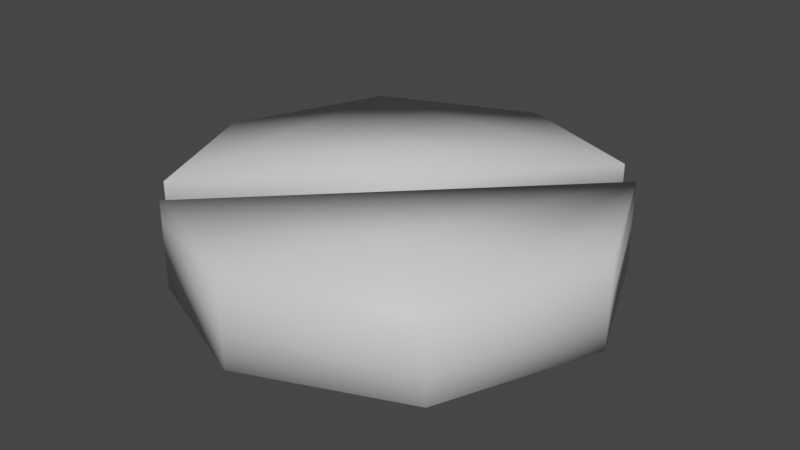 # Source: tablet.blend  (saved by Blender 2.83.19; exported with 4.5.12 LTS)
import bpy
from mathutils import Matrix  # noqa: F401  (used for matrix-valued properties, if any)

bpy.ops.wm.read_factory_settings(use_empty=True)
scene = bpy.context.scene
scene.name = 'Scene'

# ---- materials (node trees are filled in below, after node groups)
mat_tablet = bpy.data.materials.new('tablet')
mat_tablet.use_transparent_shadow = False

# ---- material node trees
mat_tablet.use_nodes = True; mat_tablet.node_tree.nodes.clear()
_N = mat_tablet.node_tree.nodes; _L = mat_tablet.node_tree.links
n0 = _N.new('ShaderNodeBsdfPrincipled'); n0.name = 'Principled BSDF'; n0.location = (10, 300)
n0.distribution = 'GGX'
n0.subsurface_method = 'BURLEY'
n0.inputs[3].default_value = 1.45
n0.inputs[27].default_value = (0.0, 0.0, 0.0, 1.0)
n0.inputs[28].default_value = 1.0
n1 = _N.new('ShaderNodeOutputMaterial'); n1.name = 'Material Output'; n1.location = (300, 300)
_L.new(n0.outputs[0], n1.inputs[0])
n1.is_active_output = True

# ---- world
world_world = bpy.data.worlds.new('World'); scene.world = world_world
world_world.use_nodes = True; world_world.node_tree.nodes.clear()
_N = world_world.node_tree.nodes; _L = world_world.node_tree.links
n0 = _N.new('ShaderNodeOutputWorld'); n0.name = 'World Output'; n0.location = (300, 300)
n1 = _N.new('ShaderNodeBackground'); n1.name = 'Background'; n1.location = (10, 300)
n1.inputs[0].default_value = (0.05088, 0.05088, 0.05088, 1.0)
_L.new(n1.outputs[0], n0.inputs[0])
n0.is_active_output = True
world_world.color = (0.05088, 0.05088, 0.05088)
world_world.use_sun_shadow = False
world_world.sun_shadow_jitter_overblur = 0.0

# ---- meshes
me_circle = bpy.data.meshes.new('Circle')
me_circle.from_pydata([(0.3094, 0.3719, 0.05), (0.0, 0.5, 0.0), (-0.3536, 0.3536, 0.0), (-0.5, -2.186e-08, 0.0), (0.3719, 0.3094, 0.05), (-0.3719, -0.3094, 0.05), (-0.3094, -0.3719, 0.05), (4.371e-08, -0.5, 0.0), (0.3536, -0.3536, 0.0), (0.5, 5.962e-09, 0.0), (0.3719, 0.3094, 0.1), (-0.3094, -0.3719, 0.1), (4.371e-08, -0.5, 0.1), (0.3536, -0.3536, 0.1), (0.5, 5.962e-09, 0.1), (0.3094, 0.3719, 0.1), (0.0, 0.5, 0.1), (-0.3536, 0.3536, 0.1), (-0.5, -2.186e-08, 0.1), (-0.3719, -0.3094, 0.1), (0.3094, 0.3719, -0.05), (0.3719, 0.3094, -0.05), (-0.3719, -0.3094, -0.05), (-0.3094, -0.3719, -0.05), (0.3719, 0.3094, -0.1), (-0.3094, -0.3719, -0.1), (4.371e-08, -0.5, -0.1), (0.3536, -0.3536, -0.1), (0.5, 5.962e-09, -0.1), (0.3094, 0.3719, -0.1), (0.0, 0.5, -0.1), (-0.3536, 0.3536, -0.1), (-0.5, -2.186e-08, -0.1), (-0.3719, -0.3094, -0.1), (0.3094, 0.3719, 0.0), (0.3719, 0.3094, 0.0)], [], [(7, 6, 23), (22, 5, 3), (23, 6, 5, 22), (20, 34, 35, 21), (1, 34, 20), (21, 35, 9), (6, 4, 0, 5), (7, 8, 13, 12), (4, 6, 11, 10), (9, 4, 10, 14), (6, 7, 12, 11), (8, 9, 14, 13), (14, 10, 11, 12, 13), (3, 5, 19, 18), (1, 2, 17, 16), (0, 1, 16, 15), (5, 0, 15, 19), (2, 3, 18, 17), (16, 17, 18, 19, 15), (23, 22, 20, 21), (7, 26, 27, 8), (21, 24, 25, 23), (9, 28, 24, 21), (23, 25, 26, 7), (8, 27, 28, 9), (28, 27, 26, 25, 24), (3, 32, 33, 22), (1, 30, 31, 2), (20, 29, 30, 1), (22, 33, 29, 20), (2, 31, 32, 3), (30, 29, 33, 32, 31), (35, 34, 0, 4), (34, 1, 0), (9, 35, 4)])
me_circle.polygons.foreach_set('use_smooth', [True] * 35)
_uv = me_circle.uv_layers.new(name='UVMap')
_uv.uv.foreach_set('vector', [0.3662, 0.5, 0.3923, 0.6342, 0.34, 0.6342, 0.34, 0.6781, 0.3923, 0.6781, 0.3662, 0.8511, 0.34, 0.6342, 0.3923, 0.6342, 0.3923, 0.6781, 0.34, 0.6781, 0.2877, 0.6821, 0.2616, 0.6821, 0.2616, 0.6378, 0.2877, 0.6378, 0.2616, 0.8544, 0.2616, 0.6821, 0.2877, 0.6821, 0.2877, 0.6378, 0.2616, 0.6378, 0.2616, 0.5, 0.4647, 0.5, 0.4647, 1.0, 0.4185, 1.0, 0.4185, 0.5, 0.1569, 0.8599, 0.1569, 0.6651, 0.2092, 0.6651, 0.2092, 0.8599, 0.4909, 0.5, 0.4909, 1.0, 0.4647, 1.0, 0.4647, 0.5, 0.2616, 0.5, 0.2354, 0.6378, 0.2092, 0.6378, 0.2092, 0.5, 0.3923, 0.6342, 0.3662, 0.5, 0.4185, 0.5, 0.4185, 0.6342, 0.1569, 0.6651, 0.1569, 0.5, 0.2092, 0.5, 0.2092, 0.6651, 0.315, 0.06651, 0.4769, 0.0, 0.4769, 0.5, 0.315, 0.4335, 0.2384, 0.25, 0.3662, 0.8511, 0.3923, 0.6781, 0.4185, 0.6781, 0.4185, 0.8511, 0.05231, 0.867, 0.05231, 0.6835, 0.1046, 0.6835, 0.1046, 0.867, 0.2354, 0.6821, 0.2616, 0.8544, 0.2092, 0.8544, 0.2092, 0.6821, 0.5694, 0.5, 0.5694, 0.9904, 0.5432, 0.9904, 0.5432, 0.5, 0.05231, 0.6835, 0.05231, 0.5, 0.1046, 0.5, 0.1046, 0.6835, 0.7919, 0.4335, 0.7153, 0.25, 0.7919, 0.06651, 0.9538, 0.0, 0.9538, 0.5, 1.0, 0.5, 0.9538, 0.5, 0.9538, 0.0, 1.0, 3.093e-08, 0.1569, 0.8599, 0.1046, 0.8599, 0.1046, 0.6651, 0.1569, 0.6651, 0.517, 1.0, 0.4909, 1.0, 0.4909, 0.5, 0.517, 0.5, 0.2616, 0.5, 0.3139, 0.5, 0.3139, 0.6378, 0.2877, 0.6378, 0.34, 0.6342, 0.3139, 0.6342, 0.3139, 0.5, 0.3662, 0.5, 0.1569, 0.6651, 0.1046, 0.6651, 0.1046, 0.5, 0.1569, 0.5, 0.5535, 0.4335, 0.4769, 0.25, 0.5535, 0.06651, 0.7153, 0.0, 0.7153, 0.5, 0.3662, 0.8511, 0.3139, 0.8511, 0.3139, 0.6781, 0.34, 0.6781, 0.05231, 0.867, 2.728e-08, 0.867, 0.0, 0.6835, 0.05231, 0.6835, 0.2877, 0.6821, 0.3139, 0.6821, 0.3139, 0.8544, 0.2616, 0.8544, 0.5432, 0.9904, 0.517, 0.9904, 0.517, 0.5, 0.5432, 0.5, 0.05231, 0.6835, 0.0, 0.6835, 3.898e-09, 0.5, 0.05231, 0.5, 0.07661, 0.06651, 0.2384, 0.0, 0.2384, 0.5, 0.07661, 0.4335, 0.0, 0.25, 0.2616, 0.6378, 0.2616, 0.6821, 0.2354, 0.6821, 0.2354, 0.6378, 0.2616, 0.6821, 0.2616, 0.8544, 0.2354, 0.6821, 0.2616, 0.5, 0.2616, 0.6378, 0.2354, 0.6378])
me_circle.materials.append(mat_tablet)
me_circle.use_remesh_fix_poles = True
me_circle.use_remesh_preserve_attributes = False
me_circle.use_mirror_vertex_groups = False
me_circle.update()

# ---- objects
ob_circle = bpy.data.objects.new('Circle', me_circle)

# ---- transforms, parenting, visibility, modifiers, constraints
ob_circle.location = (0.0, 0.0, 0.0)
ob_circle.lineart.crease_threshold = 0.0

# ---- collection membership
scene.collection.objects.link(ob_circle)

# ---- scene / render settings (as saved in the file)
scene.frame_start = 1; scene.frame_end = 250; scene.frame_set(1)
scene.render.engine = 'BLENDER_EEVEE_NEXT'
scene.cycles.use_denoising = False
scene.cycles.samples = 128
scene.cycles.sampling_pattern = 'TABULATED_SOBOL'
scene.cycles.use_adaptive_sampling = False
scene.cycles.use_light_tree = False
scene.view_settings.view_transform = 'Filmic'
bpy.context.view_layer.update()

# ---- added for rendering (the .blend has no active camera and no usable light): camera, sun
cam_auto = bpy.data.cameras.new('AutoCamera')
cam_auto.lens = 50.0
cam_auto.sensor_width = 36.0
cam_auto.clip_end = 1000.0
ob_auto_camera = bpy.data.objects.new('AutoCamera', cam_auto)
scene.collection.objects.link(ob_auto_camera)
ob_auto_camera.location = (1.32149, -1.58578, 1.05719)
ob_auto_camera.rotation_euler = (1.09748, -7.21219e-08, 0.694738)
scene.camera = ob_auto_camera
light_auto_sun = bpy.data.lights.new('AutoSun', 'SUN')
light_auto_sun.energy = 3.0
light_auto_sun.angle = 0.0523599
ob_auto_sun = bpy.data.objects.new('AutoSun', light_auto_sun)
scene.collection.objects.link(ob_auto_sun)
ob_auto_sun.rotation_euler = (0.872665, 0.174533, 0.523599)
bpy.context.view_layer.update()
